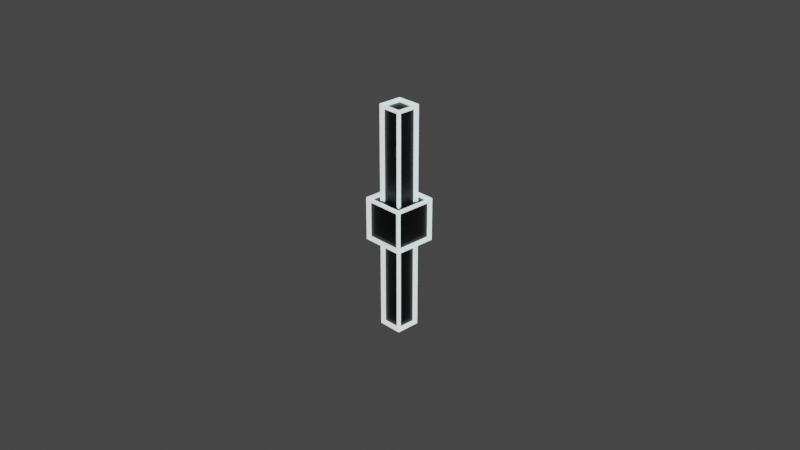 # Source: Paddle1.blend  (saved by Blender 3.5.10; exported with 4.5.12 LTS)
import bpy
from mathutils import Matrix  # noqa: F401  (used for matrix-valued properties, if any)

bpy.ops.wm.read_factory_settings(use_empty=True)
scene = bpy.context.scene
scene.name = 'Scene'

# ---- collections
col_collection = bpy.data.collections.new('Collection'); scene.collection.children.link(col_collection)

# ---- materials (node trees are filled in below, after node groups)
mat_material = bpy.data.materials.new('Material')
mat_material.alpha_threshold = 0.0
mat_material.use_transparent_shadow = False
mat_material.roughness = 0.5
mat_material.line_color = (0.0, 0.0, 0.0, 1.0)
mat_tronshader = bpy.data.materials.new('TronShader')
mat_tronshader.use_transparent_shadow = False
mat_material_001 = bpy.data.materials.new('Material.001')
mat_material_001.alpha_threshold = 0.0
mat_material_001.use_transparent_shadow = False
mat_material_001.roughness = 0.5
mat_material_001.line_color = (0.0, 0.0, 0.0, 1.0)
mat_tronshader_001 = bpy.data.materials.new('TronShader.001')
mat_tronshader_001.use_transparent_shadow = False

# ---- material node trees
mat_material.use_nodes = True; mat_material.node_tree.nodes.clear()
_N = mat_material.node_tree.nodes; _L = mat_material.node_tree.links
n0 = _N.new('ShaderNodeOutputMaterial'); n0.name = 'Material Output'; n0.location = (300, 300)
n1 = _N.new('ShaderNodeBsdfPrincipled'); n1.name = 'Principled BSDF'; n1.location = (10, 300)
n1.distribution = 'GGX'
n1.subsurface_method = 'RANDOM_WALK_SKIN'
n1.inputs[0].default_value = (0.0, 0.0, 0.0, 1.0)
n1.inputs[3].default_value = 1.45
n1.inputs[27].default_value = (0.0, 0.0, 0.0, 1.0)
n1.inputs[28].default_value = 1.0
_L.new(n1.outputs[0], n0.inputs[0])
n0.is_active_output = True
mat_tronshader.use_nodes = True; mat_tronshader.node_tree.nodes.clear()
_N = mat_tronshader.node_tree.nodes; _L = mat_tronshader.node_tree.links
n0 = _N.new('ShaderNodeOutputMaterial'); n0.name = 'Material Output'; n0.location = (300, 300)
n1 = _N.new('ShaderNodeBsdfPrincipled'); n1.name = 'Principled BSDF'; n1.location = (10, 300)
n1.distribution = 'GGX'
n1.subsurface_method = 'RANDOM_WALK_SKIN'
n1.inputs[0].default_value = (0.0, 0.7629, 0.8, 1.0)
n1.inputs[3].default_value = 1.45
n1.inputs[28].default_value = 1.0
_L.new(n1.outputs[0], n0.inputs[0])
n0.is_active_output = True
mat_material_001.use_nodes = True; mat_material_001.node_tree.nodes.clear()
_N = mat_material_001.node_tree.nodes; _L = mat_material_001.node_tree.links
n0 = _N.new('ShaderNodeOutputMaterial'); n0.name = 'Material Output'; n0.location = (300, 300)
n1 = _N.new('ShaderNodeBsdfPrincipled'); n1.name = 'Principled BSDF'; n1.location = (10, 300)
n1.distribution = 'GGX'
n1.subsurface_method = 'RANDOM_WALK_SKIN'
n1.inputs[0].default_value = (0.0, 0.0, 0.0, 1.0)
n1.inputs[3].default_value = 1.45
n1.inputs[27].default_value = (0.0, 0.0, 0.0, 1.0)
n1.inputs[28].default_value = 1.0
_L.new(n1.outputs[0], n0.inputs[0])
n0.is_active_output = True
mat_tronshader_001.use_nodes = True; mat_tronshader_001.node_tree.nodes.clear()
_N = mat_tronshader_001.node_tree.nodes; _L = mat_tronshader_001.node_tree.links
n0 = _N.new('ShaderNodeOutputMaterial'); n0.name = 'Material Output'; n0.location = (300, 300)
n1 = _N.new('ShaderNodeBsdfPrincipled'); n1.name = 'Principled BSDF'; n1.location = (10, 300)
n1.distribution = 'GGX'
n1.subsurface_method = 'RANDOM_WALK_SKIN'
n1.inputs[0].default_value = (0.0, 0.7629, 0.8, 1.0)
n1.inputs[3].default_value = 1.45
n1.inputs[28].default_value = 1.0
_L.new(n1.outputs[0], n0.inputs[0])
n0.is_active_output = True

# ---- world
world_world = bpy.data.worlds.new('World'); scene.world = world_world
world_world.use_nodes = True; world_world.node_tree.nodes.clear()
_N = world_world.node_tree.nodes; _L = world_world.node_tree.links
n0 = _N.new('ShaderNodeOutputWorld'); n0.name = 'World Output'; n0.location = (300, 300)
n1 = _N.new('ShaderNodeBackground'); n1.name = 'Background'; n1.location = (10, 300)
n1.inputs[0].default_value = (0.05088, 0.05088, 0.05088, 1.0)
_L.new(n1.outputs[0], n0.inputs[0])
n0.is_active_output = True
world_world.color = (0.05088, 0.05088, 0.05088)
world_world.use_sun_shadow = False
world_world.sun_shadow_jitter_overblur = 0.0

# ---- cameras
cam_camera = bpy.data.cameras.new('Camera')
cam_camera.clip_end = 100.0
cam_camera.ortho_scale = 7.314

# ---- lights
light_light = bpy.data.lights.new('Light', 'POINT')
light_light.transmission_factor = 0.0
light_light.energy = 1000.0
light_light.shadow_soft_size = 0.1
light_light.shadow_maximum_resolution = 0.006
light_light.use_absolute_resolution = True

# ---- meshes
me_cube = bpy.data.meshes.new('Cube')
me_cube.from_pydata([(1.0, 1.0, 1.0), (1.0, 1.0, -1.0), (1.0, -1.0, 1.0), (1.0, -1.0, -1.0), (-1.0, 1.0, 1.0), (-1.0, 1.0, -1.0), (-1.0, -1.0, 1.0), (-1.0, -1.0, -1.0)], [], [(0, 4, 6, 2), (3, 2, 6, 7), (7, 6, 4, 5), (5, 1, 3, 7), (1, 0, 2, 3), (5, 4, 0, 1)])
_uv = me_cube.uv_layers.new(name='UVMap')
_uv.uv.foreach_set('vector', [0.625, 0.5, 0.875, 0.5, 0.875, 0.75, 0.625, 0.75, 0.375, 0.75, 0.625, 0.75, 0.625, 1.0, 0.375, 1.0, 0.375, 0.0, 0.625, 0.0, 0.625, 0.25, 0.375, 0.25, 0.125, 0.5, 0.375, 0.5, 0.375, 0.75, 0.125, 0.75, 0.375, 0.5, 0.625, 0.5, 0.625, 0.75, 0.375, 0.75, 0.375, 0.25, 0.625, 0.25, 0.625, 0.5, 0.375, 0.5])
me_cube.materials.append(mat_material)
me_cube.materials.append(mat_tronshader)
me_cube.use_mirror_vertex_groups = False
me_cube.update()
me_cube_001 = bpy.data.meshes.new('Cube.001')
me_cube_001.from_pydata([(0.4993, 0.5, 5.99), (0.4993, 0.5, -5.99), (0.4993, -0.5, 5.99), (0.4993, -0.5, -5.99), (-0.4993, 0.5, 5.99), (-0.4993, 0.5, -5.99), (-0.4993, -0.5, 5.99), (-0.4993, -0.5, -5.99)], [], [(0, 4, 6, 2), (3, 2, 6, 7), (7, 6, 4, 5), (5, 1, 3, 7), (1, 0, 2, 3), (5, 4, 0, 1)])
_uv = me_cube_001.uv_layers.new(name='UVMap')
_uv.uv.foreach_set('vector', [0.625, 0.5, 0.875, 0.5, 0.875, 0.75, 0.625, 0.75, 0.375, 0.75, 0.625, 0.75, 0.625, 1.0, 0.375, 1.0, 0.375, 0.0, 0.625, 0.0, 0.625, 0.25, 0.375, 0.25, 0.125, 0.5, 0.375, 0.5, 0.375, 0.75, 0.125, 0.75, 0.375, 0.5, 0.625, 0.5, 0.625, 0.75, 0.375, 0.75, 0.375, 0.25, 0.625, 0.25, 0.625, 0.5, 0.375, 0.5])
me_cube_001.materials.append(mat_material_001)
me_cube_001.materials.append(mat_tronshader_001)
me_cube_001.use_mirror_vertex_groups = False
me_cube_001.update()

# ---- objects
ob_cube = bpy.data.objects.new('Cube', me_cube)
ob_light = bpy.data.objects.new('Light', light_light)
ob_camera = bpy.data.objects.new('Camera', cam_camera)
ob_paddle_001 = bpy.data.objects.new('Paddle.001', me_cube_001)

# ---- transforms, parenting, visibility, modifiers, constraints
ob_cube.location = (0.0, 0.0, 0.0)
ob_cube.scale = (0.2, 0.2, 0.2)
ob_cube.lock_rotations_4d = False
ob_cube.empty_display_type = 'ARROWS'
ob_cube.lineart.crease_threshold = 0.0
_m = ob_cube.modifiers.new('Wireframe', 'WIREFRAME')
_m.thickness = 0.3
_m.offset = 1.0
_m.use_replace = False
_m.use_boundary = True
_m.crease_weight = 0.0
_m.material_offset = 2
_m = ob_cube.modifiers.new('Triangulate', 'TRIANGULATE')
ob_light.location = (4.076, 1.005, 5.904)
ob_light.rotation_euler = (0.6503, 0.05522, 1.866)
ob_light.lock_rotations_4d = False
ob_light.empty_display_type = 'ARROWS'
ob_light.color = (0.0, 0.0, 0.0, 0.0)
ob_light.lineart.crease_threshold = 0.0
ob_camera.location = (7.359, -6.926, 4.958)
ob_camera.rotation_euler = (1.109, 0.0, 0.8149)
ob_camera.lock_rotations_4d = False
ob_camera.empty_display_type = 'ARROWS'
ob_camera.color = (0.0, 0.0, 0.0, 0.0)
ob_camera.display_type = 'WIRE'
ob_camera.lineart.crease_threshold = 0.0
ob_paddle_001.location = (-9.081e-09, 0.0, 0.0)
ob_paddle_001.scale = (0.2, 0.2, 0.2)
ob_paddle_001.lock_rotations_4d = False
ob_paddle_001.empty_display_type = 'ARROWS'
ob_paddle_001.lineart.crease_threshold = 0.0
_m = ob_paddle_001.modifiers.new('Wireframe', 'WIREFRAME')
_m.thickness = 0.3
_m.offset = 1.0
_m.use_replace = False
_m.use_boundary = True
_m.crease_weight = 0.0
_m.material_offset = 2
_m = ob_paddle_001.modifiers.new('Triangulate', 'TRIANGULATE')

# ---- collection membership
col_collection.objects.link(ob_cube)
col_collection.objects.link(ob_light)
col_collection.objects.link(ob_camera)
col_collection.objects.link(ob_paddle_001)

# ---- scene / render settings (as saved in the file)
scene.camera = ob_camera
scene.frame_start = 1; scene.frame_end = 250; scene.frame_set(105)
scene.render.engine = 'BLENDER_EEVEE_NEXT'
scene.cycles.sampling_pattern = 'TABULATED_SOBOL'
scene.eevee.use_gtao = True
scene.view_settings.view_transform = 'Filmic'
bpy.context.view_layer.update()
